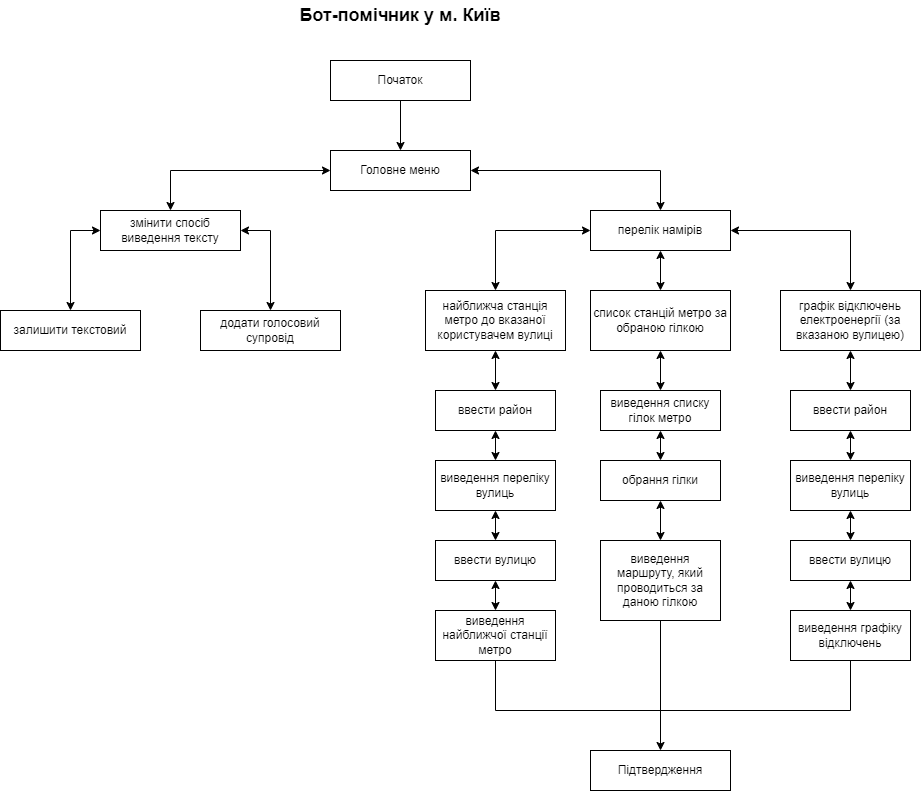

The diagram above was exported from draw.io. Its source (the exported page's mxGraphModel, read from the mxfile embedded in the PNG):
<mxGraphModel dx="1739" dy="545" grid="1" gridSize="10" guides="1" tooltips="1" connect="1" arrows="1" fold="1" page="1" pageScale="1" pageWidth="850" pageHeight="1100" background="#ffffff" math="0" shadow="0">
  <root>
    <mxCell id="0" />
    <mxCell id="1" parent="0" />
    <mxCell id="Tq9DQA1zEiKn8g0ZEF6A-5" value="" style="edgeStyle=orthogonalEdgeStyle;rounded=0;orthogonalLoop=1;jettySize=auto;html=1;startArrow=classic;startFill=1;" edge="1" parent="1" source="Tq9DQA1zEiKn8g0ZEF6A-1" target="Tq9DQA1zEiKn8g0ZEF6A-4">
      <mxGeometry relative="1" as="geometry" />
    </mxCell>
    <mxCell id="Tq9DQA1zEiKn8g0ZEF6A-7" value="" style="edgeStyle=orthogonalEdgeStyle;rounded=0;orthogonalLoop=1;jettySize=auto;html=1;startArrow=classic;startFill=1;" edge="1" parent="1" source="Tq9DQA1zEiKn8g0ZEF6A-1" target="Tq9DQA1zEiKn8g0ZEF6A-6">
      <mxGeometry relative="1" as="geometry" />
    </mxCell>
    <mxCell id="Tq9DQA1zEiKn8g0ZEF6A-1" value="Головне меню" style="rounded=0;whiteSpace=wrap;html=1;" vertex="1" parent="1">
      <mxGeometry x="260" y="220" width="140" height="40" as="geometry" />
    </mxCell>
    <mxCell id="Tq9DQA1zEiKn8g0ZEF6A-9" value="" style="edgeStyle=orthogonalEdgeStyle;rounded=0;orthogonalLoop=1;jettySize=auto;html=1;startArrow=classic;startFill=1;" edge="1" parent="1" source="Tq9DQA1zEiKn8g0ZEF6A-4" target="Tq9DQA1zEiKn8g0ZEF6A-8">
      <mxGeometry relative="1" as="geometry" />
    </mxCell>
    <mxCell id="Tq9DQA1zEiKn8g0ZEF6A-11" value="" style="edgeStyle=orthogonalEdgeStyle;rounded=0;orthogonalLoop=1;jettySize=auto;html=1;startArrow=classic;startFill=1;" edge="1" parent="1" source="Tq9DQA1zEiKn8g0ZEF6A-4" target="Tq9DQA1zEiKn8g0ZEF6A-10">
      <mxGeometry relative="1" as="geometry" />
    </mxCell>
    <mxCell id="Tq9DQA1zEiKn8g0ZEF6A-13" value="" style="edgeStyle=orthogonalEdgeStyle;rounded=0;orthogonalLoop=1;jettySize=auto;html=1;startArrow=classic;startFill=1;" edge="1" parent="1" source="Tq9DQA1zEiKn8g0ZEF6A-4" target="Tq9DQA1zEiKn8g0ZEF6A-12">
      <mxGeometry relative="1" as="geometry" />
    </mxCell>
    <mxCell id="Tq9DQA1zEiKn8g0ZEF6A-4" value="перелік намірів" style="rounded=0;whiteSpace=wrap;html=1;" vertex="1" parent="1">
      <mxGeometry x="520" y="280" width="140" height="40" as="geometry" />
    </mxCell>
    <mxCell id="Tq9DQA1zEiKn8g0ZEF6A-15" value="" style="edgeStyle=orthogonalEdgeStyle;rounded=0;orthogonalLoop=1;jettySize=auto;html=1;startArrow=classic;startFill=1;" edge="1" parent="1" source="Tq9DQA1zEiKn8g0ZEF6A-6" target="Tq9DQA1zEiKn8g0ZEF6A-14">
      <mxGeometry relative="1" as="geometry">
        <Array as="points">
          <mxPoint y="300" />
        </Array>
      </mxGeometry>
    </mxCell>
    <mxCell id="Tq9DQA1zEiKn8g0ZEF6A-17" value="" style="edgeStyle=orthogonalEdgeStyle;rounded=0;orthogonalLoop=1;jettySize=auto;html=1;startArrow=classic;startFill=1;" edge="1" parent="1" source="Tq9DQA1zEiKn8g0ZEF6A-6" target="Tq9DQA1zEiKn8g0ZEF6A-16">
      <mxGeometry relative="1" as="geometry">
        <Array as="points">
          <mxPoint x="200" y="300" />
        </Array>
      </mxGeometry>
    </mxCell>
    <mxCell id="Tq9DQA1zEiKn8g0ZEF6A-6" value="змінити спосіб виведення тексту" style="rounded=0;whiteSpace=wrap;html=1;" vertex="1" parent="1">
      <mxGeometry x="30" y="280" width="140" height="40" as="geometry" />
    </mxCell>
    <mxCell id="Tq9DQA1zEiKn8g0ZEF6A-19" value="" style="edgeStyle=orthogonalEdgeStyle;rounded=0;orthogonalLoop=1;jettySize=auto;html=1;startArrow=classic;startFill=1;" edge="1" parent="1" source="Tq9DQA1zEiKn8g0ZEF6A-8" target="Tq9DQA1zEiKn8g0ZEF6A-18">
      <mxGeometry relative="1" as="geometry" />
    </mxCell>
    <mxCell id="Tq9DQA1zEiKn8g0ZEF6A-8" value="найближча станція метро до вказаної користувачем вулиці" style="rounded=0;whiteSpace=wrap;html=1;" vertex="1" parent="1">
      <mxGeometry x="355" y="360" width="140" height="60" as="geometry" />
    </mxCell>
    <mxCell id="Tq9DQA1zEiKn8g0ZEF6A-27" value="" style="edgeStyle=orthogonalEdgeStyle;rounded=0;orthogonalLoop=1;jettySize=auto;html=1;startArrow=classic;startFill=1;" edge="1" parent="1" source="Tq9DQA1zEiKn8g0ZEF6A-10" target="Tq9DQA1zEiKn8g0ZEF6A-26">
      <mxGeometry relative="1" as="geometry" />
    </mxCell>
    <mxCell id="Tq9DQA1zEiKn8g0ZEF6A-10" value="список станцій метро за обраною гілкою" style="rounded=0;whiteSpace=wrap;html=1;" vertex="1" parent="1">
      <mxGeometry x="520" y="360" width="140" height="60" as="geometry" />
    </mxCell>
    <mxCell id="Tq9DQA1zEiKn8g0ZEF6A-33" value="" style="edgeStyle=orthogonalEdgeStyle;rounded=0;orthogonalLoop=1;jettySize=auto;html=1;startArrow=classic;startFill=1;" edge="1" parent="1" source="Tq9DQA1zEiKn8g0ZEF6A-12" target="Tq9DQA1zEiKn8g0ZEF6A-32">
      <mxGeometry relative="1" as="geometry" />
    </mxCell>
    <mxCell id="Tq9DQA1zEiKn8g0ZEF6A-12" value="графік відключень електроенергії (за вказаною вулицею)" style="rounded=0;whiteSpace=wrap;html=1;" vertex="1" parent="1">
      <mxGeometry x="710" y="360" width="140" height="60" as="geometry" />
    </mxCell>
    <mxCell id="Tq9DQA1zEiKn8g0ZEF6A-14" value="залишити текстовий" style="rounded=0;whiteSpace=wrap;html=1;" vertex="1" parent="1">
      <mxGeometry x="-70" y="380" width="140" height="40" as="geometry" />
    </mxCell>
    <mxCell id="Tq9DQA1zEiKn8g0ZEF6A-16" value="додати голосовий супровід" style="rounded=0;whiteSpace=wrap;html=1;" vertex="1" parent="1">
      <mxGeometry x="130" y="380" width="140" height="40" as="geometry" />
    </mxCell>
    <mxCell id="Tq9DQA1zEiKn8g0ZEF6A-21" value="" style="edgeStyle=orthogonalEdgeStyle;rounded=0;orthogonalLoop=1;jettySize=auto;html=1;startArrow=classic;startFill=1;" edge="1" parent="1" source="Tq9DQA1zEiKn8g0ZEF6A-18" target="Tq9DQA1zEiKn8g0ZEF6A-20">
      <mxGeometry relative="1" as="geometry" />
    </mxCell>
    <mxCell id="Tq9DQA1zEiKn8g0ZEF6A-18" value="ввести район" style="whiteSpace=wrap;html=1;rounded=0;" vertex="1" parent="1">
      <mxGeometry x="365" y="460" width="120" height="40" as="geometry" />
    </mxCell>
    <mxCell id="Tq9DQA1zEiKn8g0ZEF6A-23" value="" style="edgeStyle=orthogonalEdgeStyle;rounded=0;orthogonalLoop=1;jettySize=auto;html=1;startArrow=classic;startFill=1;" edge="1" parent="1" source="Tq9DQA1zEiKn8g0ZEF6A-20" target="Tq9DQA1zEiKn8g0ZEF6A-22">
      <mxGeometry relative="1" as="geometry" />
    </mxCell>
    <mxCell id="Tq9DQA1zEiKn8g0ZEF6A-20" value="виведення переліку вулиць" style="whiteSpace=wrap;html=1;rounded=0;" vertex="1" parent="1">
      <mxGeometry x="365" y="530" width="120" height="50" as="geometry" />
    </mxCell>
    <mxCell id="Tq9DQA1zEiKn8g0ZEF6A-25" value="" style="edgeStyle=orthogonalEdgeStyle;rounded=0;orthogonalLoop=1;jettySize=auto;html=1;startArrow=classic;startFill=1;" edge="1" parent="1" source="Tq9DQA1zEiKn8g0ZEF6A-22" target="Tq9DQA1zEiKn8g0ZEF6A-24">
      <mxGeometry relative="1" as="geometry" />
    </mxCell>
    <mxCell id="Tq9DQA1zEiKn8g0ZEF6A-22" value="ввести вулицю" style="whiteSpace=wrap;html=1;rounded=0;" vertex="1" parent="1">
      <mxGeometry x="365" y="610" width="120" height="40" as="geometry" />
    </mxCell>
    <mxCell id="Tq9DQA1zEiKn8g0ZEF6A-24" value="виведення найближчої станції метро" style="whiteSpace=wrap;html=1;rounded=0;" vertex="1" parent="1">
      <mxGeometry x="365" y="680" width="120" height="50" as="geometry" />
    </mxCell>
    <mxCell id="Tq9DQA1zEiKn8g0ZEF6A-29" value="" style="edgeStyle=orthogonalEdgeStyle;rounded=0;orthogonalLoop=1;jettySize=auto;html=1;startArrow=classic;startFill=1;" edge="1" parent="1" source="Tq9DQA1zEiKn8g0ZEF6A-26" target="Tq9DQA1zEiKn8g0ZEF6A-28">
      <mxGeometry relative="1" as="geometry" />
    </mxCell>
    <mxCell id="Tq9DQA1zEiKn8g0ZEF6A-26" value="виведення списку гілок метро" style="whiteSpace=wrap;html=1;rounded=0;" vertex="1" parent="1">
      <mxGeometry x="530" y="460" width="120" height="40" as="geometry" />
    </mxCell>
    <mxCell id="Tq9DQA1zEiKn8g0ZEF6A-31" value="" style="edgeStyle=orthogonalEdgeStyle;rounded=0;orthogonalLoop=1;jettySize=auto;html=1;startArrow=classic;startFill=1;" edge="1" parent="1" source="Tq9DQA1zEiKn8g0ZEF6A-28" target="Tq9DQA1zEiKn8g0ZEF6A-30">
      <mxGeometry relative="1" as="geometry" />
    </mxCell>
    <mxCell id="Tq9DQA1zEiKn8g0ZEF6A-28" value="обрання гілки" style="whiteSpace=wrap;html=1;rounded=0;" vertex="1" parent="1">
      <mxGeometry x="530" y="530" width="120" height="40" as="geometry" />
    </mxCell>
    <mxCell id="Tq9DQA1zEiKn8g0ZEF6A-30" value="виведення маршруту, який проводиться за даною гілкою" style="whiteSpace=wrap;html=1;rounded=0;" vertex="1" parent="1">
      <mxGeometry x="530" y="610" width="120" height="80" as="geometry" />
    </mxCell>
    <mxCell id="Tq9DQA1zEiKn8g0ZEF6A-43" value="" style="edgeStyle=orthogonalEdgeStyle;rounded=0;orthogonalLoop=1;jettySize=auto;html=1;startArrow=classic;startFill=1;" edge="1" parent="1" source="Tq9DQA1zEiKn8g0ZEF6A-32" target="Tq9DQA1zEiKn8g0ZEF6A-35">
      <mxGeometry relative="1" as="geometry" />
    </mxCell>
    <mxCell id="Tq9DQA1zEiKn8g0ZEF6A-32" value="ввести район" style="whiteSpace=wrap;html=1;rounded=0;" vertex="1" parent="1">
      <mxGeometry x="720" y="460" width="120" height="40" as="geometry" />
    </mxCell>
    <mxCell id="Tq9DQA1zEiKn8g0ZEF6A-46" value="" style="edgeStyle=orthogonalEdgeStyle;rounded=0;orthogonalLoop=1;jettySize=auto;html=1;startArrow=classic;startFill=1;" edge="1" parent="1" source="Tq9DQA1zEiKn8g0ZEF6A-35" target="Tq9DQA1zEiKn8g0ZEF6A-37">
      <mxGeometry relative="1" as="geometry" />
    </mxCell>
    <mxCell id="Tq9DQA1zEiKn8g0ZEF6A-35" value="виведення переліку вулиць" style="whiteSpace=wrap;html=1;rounded=0;" vertex="1" parent="1">
      <mxGeometry x="720" y="530" width="120" height="50" as="geometry" />
    </mxCell>
    <mxCell id="Tq9DQA1zEiKn8g0ZEF6A-47" value="" style="edgeStyle=orthogonalEdgeStyle;rounded=0;orthogonalLoop=1;jettySize=auto;html=1;startArrow=classic;startFill=1;" edge="1" parent="1" source="Tq9DQA1zEiKn8g0ZEF6A-37" target="Tq9DQA1zEiKn8g0ZEF6A-38">
      <mxGeometry relative="1" as="geometry" />
    </mxCell>
    <mxCell id="Tq9DQA1zEiKn8g0ZEF6A-37" value="ввести вулицю" style="whiteSpace=wrap;html=1;rounded=0;" vertex="1" parent="1">
      <mxGeometry x="720" y="610" width="120" height="40" as="geometry" />
    </mxCell>
    <mxCell id="Tq9DQA1zEiKn8g0ZEF6A-38" value="виведення графіку відключень" style="whiteSpace=wrap;html=1;rounded=0;" vertex="1" parent="1">
      <mxGeometry x="720" y="680" width="120" height="50" as="geometry" />
    </mxCell>
    <mxCell id="Tq9DQA1zEiKn8g0ZEF6A-52" value="" style="edgeStyle=orthogonalEdgeStyle;rounded=0;orthogonalLoop=1;jettySize=auto;html=1;" edge="1" parent="1" source="Tq9DQA1zEiKn8g0ZEF6A-51" target="Tq9DQA1zEiKn8g0ZEF6A-1">
      <mxGeometry relative="1" as="geometry" />
    </mxCell>
    <mxCell id="Tq9DQA1zEiKn8g0ZEF6A-51" value="Початок" style="rounded=0;whiteSpace=wrap;html=1;" vertex="1" parent="1">
      <mxGeometry x="260" y="130" width="140" height="40" as="geometry" />
    </mxCell>
    <mxCell id="Tq9DQA1zEiKn8g0ZEF6A-53" value="&lt;font style=&quot;font-size: 18px;&quot;&gt;&lt;b&gt;Бот-помічник у м. Київ&lt;/b&gt;&lt;/font&gt;" style="text;html=1;strokeColor=none;fillColor=none;align=center;verticalAlign=middle;whiteSpace=wrap;rounded=0;" vertex="1" parent="1">
      <mxGeometry x="210" y="70" width="240" height="30" as="geometry" />
    </mxCell>
    <mxCell id="Tq9DQA1zEiKn8g0ZEF6A-55" value="" style="endArrow=none;html=1;rounded=0;fontSize=18;entryX=0.5;entryY=1;entryDx=0;entryDy=0;" edge="1" parent="1" target="Tq9DQA1zEiKn8g0ZEF6A-30">
      <mxGeometry width="50" height="50" relative="1" as="geometry">
        <mxPoint x="590" y="780" as="sourcePoint" />
        <mxPoint x="480" y="700" as="targetPoint" />
      </mxGeometry>
    </mxCell>
    <mxCell id="Tq9DQA1zEiKn8g0ZEF6A-56" value="" style="endArrow=none;html=1;rounded=0;fontSize=18;exitX=0.5;exitY=1;exitDx=0;exitDy=0;" edge="1" parent="1" source="Tq9DQA1zEiKn8g0ZEF6A-24">
      <mxGeometry width="50" height="50" relative="1" as="geometry">
        <mxPoint x="430" y="750" as="sourcePoint" />
        <mxPoint x="425" y="780" as="targetPoint" />
      </mxGeometry>
    </mxCell>
    <mxCell id="Tq9DQA1zEiKn8g0ZEF6A-57" value="" style="endArrow=none;html=1;rounded=0;fontSize=18;" edge="1" parent="1">
      <mxGeometry width="50" height="50" relative="1" as="geometry">
        <mxPoint x="425" y="780" as="sourcePoint" />
        <mxPoint x="780" y="780" as="targetPoint" />
      </mxGeometry>
    </mxCell>
    <mxCell id="Tq9DQA1zEiKn8g0ZEF6A-58" value="" style="endArrow=none;html=1;rounded=0;fontSize=18;entryX=0.5;entryY=1;entryDx=0;entryDy=0;" edge="1" parent="1" target="Tq9DQA1zEiKn8g0ZEF6A-38">
      <mxGeometry width="50" height="50" relative="1" as="geometry">
        <mxPoint x="780" y="780" as="sourcePoint" />
        <mxPoint x="480" y="700" as="targetPoint" />
      </mxGeometry>
    </mxCell>
    <mxCell id="Tq9DQA1zEiKn8g0ZEF6A-61" value="Підтвердження" style="rounded=0;whiteSpace=wrap;html=1;" vertex="1" parent="1">
      <mxGeometry x="520" y="820" width="140" height="40" as="geometry" />
    </mxCell>
    <mxCell id="Tq9DQA1zEiKn8g0ZEF6A-62" value="" style="endArrow=classic;html=1;rounded=0;fontSize=18;entryX=0.5;entryY=0;entryDx=0;entryDy=0;" edge="1" parent="1" target="Tq9DQA1zEiKn8g0ZEF6A-61">
      <mxGeometry width="50" height="50" relative="1" as="geometry">
        <mxPoint x="590" y="780" as="sourcePoint" />
        <mxPoint x="370" y="600" as="targetPoint" />
      </mxGeometry>
    </mxCell>
  </root>
</mxGraphModel>